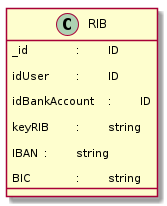

The diagram above was rendered by PlantUML. Its source (embedded in the PNG):
@startuml


class RIB {
	_id		:	ID
	
	idUser	:	ID

	idBankAccount	:	ID

	keyRIB	:	string

	IBAN	:	string

	BIC		:	string
}

@enduml